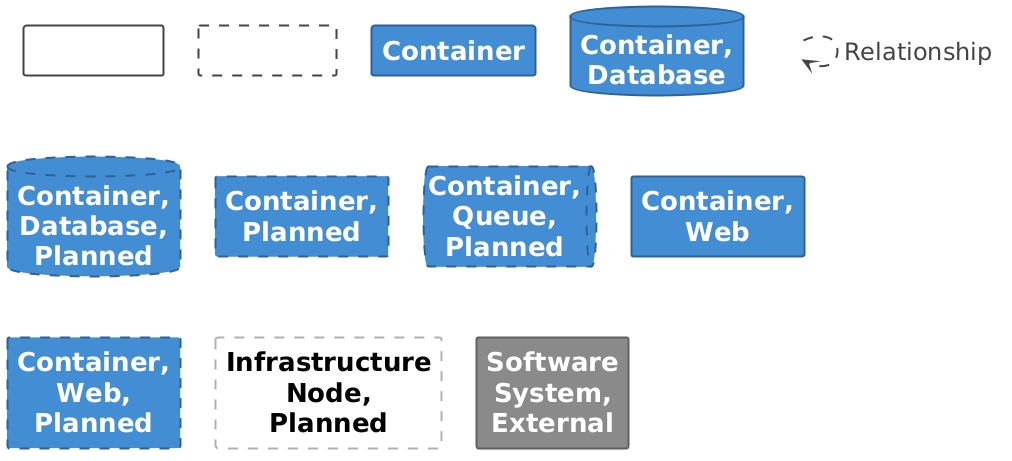

The diagram above was rendered by PlantUML. Its source (embedded in the PNG):
@startuml

set separator none
hide stereotype

<style>
  root {
    BackgroundColor: #ffffff;
    FontColor: #444444;
  }
  // Element,Container
  .Element-RWxlbWVudCxDb250YWluZXI= {
    BackgroundColor: #438dd5;
    LineColor: #2e6295;
    LineStyle: 0;
    LineThickness: 2;
    FontColor: #ffffff;
    FontSize: 24;
    HorizontalAlignment: center;
    Shadowing: 0;
    MaximumWidth: 200;
  }
  // Element,Container,Database
  .Element-RWxlbWVudCxDb250YWluZXIsRGF0YWJhc2U= {
    BackgroundColor: #438dd5;
    LineColor: #2e6295;
    LineStyle: 0;
    LineThickness: 2;
    FontColor: #ffffff;
    FontSize: 24;
    HorizontalAlignment: center;
    Shadowing: 0;
    MaximumWidth: 200;
  }
  // Element,Container,Database,Planned
  .Element-RWxlbWVudCxDb250YWluZXIsRGF0YWJhc2UsUGxhbm5lZA== {
    BackgroundColor: #438dd5;
    LineColor: #2e6295;
    LineStyle: 10-10;
    LineThickness: 2;
    FontColor: #ffffff;
    FontSize: 24;
    HorizontalAlignment: center;
    Shadowing: 0;
    MaximumWidth: 200;
  }
  // Element,Container,Planned
  .Element-RWxlbWVudCxDb250YWluZXIsUGxhbm5lZA== {
    BackgroundColor: #438dd5;
    LineColor: #2e6295;
    LineStyle: 10-10;
    LineThickness: 2;
    FontColor: #ffffff;
    FontSize: 24;
    HorizontalAlignment: center;
    Shadowing: 0;
    MaximumWidth: 200;
  }
  // Element,Container,Queue,Planned
  .Element-RWxlbWVudCxDb250YWluZXIsUXVldWUsUGxhbm5lZA== {
    BackgroundColor: #438dd5;
    LineColor: #2e6295;
    LineStyle: 10-10;
    LineThickness: 2;
    FontColor: #ffffff;
    FontSize: 24;
    HorizontalAlignment: center;
    Shadowing: 0;
    MaximumWidth: 200;
  }
  // Element,Container,Web
  .Element-RWxlbWVudCxDb250YWluZXIsV2Vi {
    BackgroundColor: #438dd5;
    LineColor: #2e6295;
    LineStyle: 0;
    LineThickness: 2;
    FontColor: #ffffff;
    FontSize: 24;
    HorizontalAlignment: center;
    Shadowing: 0;
    MaximumWidth: 200;
  }
  // Element,Container,Web,Planned
  .Element-RWxlbWVudCxDb250YWluZXIsV2ViLFBsYW5uZWQ= {
    BackgroundColor: #438dd5;
    LineColor: #2e6295;
    LineStyle: 10-10;
    LineThickness: 2;
    FontColor: #ffffff;
    FontSize: 24;
    HorizontalAlignment: center;
    Shadowing: 0;
    MaximumWidth: 200;
  }
  // Element,Infrastructure Node,Planned
  .Element-RWxlbWVudCxJbmZyYXN0cnVjdHVyZSBOb2RlLFBsYW5uZWQ= {
    BackgroundColor: #ffffff;
    LineColor: #b2b2b2;
    LineStyle: 10-10;
    LineThickness: 2;
    FontColor: #000000;
    FontSize: 24;
    HorizontalAlignment: center;
    Shadowing: 0;
    MaximumWidth: 200;
  }
  // Element,Software System,External
  .Element-RWxlbWVudCxTb2Z0d2FyZSBTeXN0ZW0sRXh0ZXJuYWw= {
    BackgroundColor: #8a8a8a;
    LineColor: #606060;
    LineStyle: 0;
    LineThickness: 2;
    FontColor: #ffffff;
    FontSize: 24;
    HorizontalAlignment: center;
    Shadowing: 0;
    MaximumWidth: 200;
  }
  // Relationship
  .Relationship-UmVsYXRpb25zaGlw {
    LineThickness: 2;
    LineStyle: 10-10;
    LineColor: #444444;
    FontColor: #444444;
    FontSize: 24;
    MaximumWidth: 200;
  }
  // Element
  .DeploymentNode-RWxlbWVudA== {
    BackgroundColor: #ffffff;
    LineColor: #444444;
    LineStyle: 0;
    LineThickness: 2;
    FontColor: #ffffff;
    FontSize: 24;
    HorizontalAlignment: center;
    Shadowing: 0;
    MaximumWidth: 200;
  }
  // Element,Planned
  .DeploymentNode-RWxlbWVudCxQbGFubmVk {
    BackgroundColor: #ffffff;
    LineColor: #444444;
    LineStyle: 10-10;
    LineThickness: 2;
    FontColor: #ffffff;
    FontSize: 24;
    HorizontalAlignment: center;
    Shadowing: 0;
    MaximumWidth: 200;
  }
  // transparent element for relationships in legend
  .Element-Transparent {
    BackgroundColor: transparent;
    LineColor: transparent;
    FontColor: transparent;
  }
</style>

rectangle "==Element" <<DeploymentNode-RWxlbWVudA==>>

rectangle "==Planned" <<DeploymentNode-RWxlbWVudCxQbGFubmVk>>

rectangle "==Container" <<Element-RWxlbWVudCxDb250YWluZXI=>>

database "==Container, Database" <<Element-RWxlbWVudCxDb250YWluZXIsRGF0YWJhc2U=>>

database "==Container, Database, Planned" <<Element-RWxlbWVudCxDb250YWluZXIsRGF0YWJhc2UsUGxhbm5lZA==>>

rectangle "==Container, Planned" <<Element-RWxlbWVudCxDb250YWluZXIsUGxhbm5lZA==>>

queue "==Container, Queue, Planned" <<Element-RWxlbWVudCxDb250YWluZXIsUXVldWUsUGxhbm5lZA==>>

rectangle "==Container, Web" <<Element-RWxlbWVudCxDb250YWluZXIsV2Vi>>

rectangle "==Container, Web, Planned" <<Element-RWxlbWVudCxDb250YWluZXIsV2ViLFBsYW5uZWQ=>>

rectangle "==Infrastructure Node, Planned" <<Element-RWxlbWVudCxJbmZyYXN0cnVjdHVyZSBOb2RlLFBsYW5uZWQ=>>

rectangle "==Software System, External" <<Element-RWxlbWVudCxTb2Z0d2FyZSBTeXN0ZW0sRXh0ZXJuYWw=>>

rectangle "." <<.Element-Transparent>> as 1
1 --> 1 <<Relationship-UmVsYXRpb25zaGlw>> : "Relationship"

@enduml